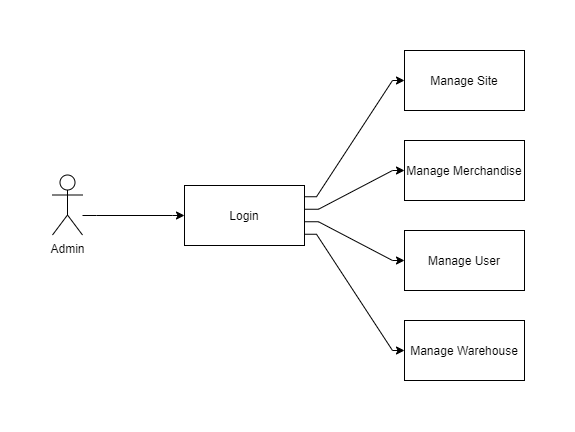

The diagram above was exported from draw.io. Its source (the exported page's mxGraphModel, read from the mxfile embedded in the PNG):
<mxGraphModel dx="1117" dy="1466" grid="1" gridSize="10" guides="1" tooltips="1" connect="1" arrows="1" fold="1" page="1" pageScale="1" pageWidth="1169" pageHeight="826" background="#ffffff" math="0" shadow="0">
  <root>
    <mxCell id="0" />
    <mxCell id="1" parent="0" />
    <mxCell id="2" style="edgeStyle=orthogonalEdgeStyle;rounded=0;orthogonalLoop=1;jettySize=auto;html=1;noEdgeStyle=1;orthogonal=1;" edge="1" source="6" target="11" parent="1">
      <mxGeometry relative="1" as="geometry">
        <Array as="points">
          <mxPoint x="375.99999999999994" y="-163.75" />
          <mxPoint x="451.99999999999994" y="-280" />
        </Array>
      </mxGeometry>
    </mxCell>
    <mxCell id="3" style="edgeStyle=orthogonalEdgeStyle;rounded=0;orthogonalLoop=1;jettySize=auto;html=1;noEdgeStyle=1;orthogonal=1;" edge="1" source="6" target="9" parent="1">
      <mxGeometry relative="1" as="geometry">
        <Array as="points">
          <mxPoint x="377.99999999999994" y="-151.25" />
          <mxPoint x="451.99999999999994" y="-190" />
        </Array>
      </mxGeometry>
    </mxCell>
    <mxCell id="4" style="edgeStyle=orthogonalEdgeStyle;rounded=0;orthogonalLoop=1;jettySize=auto;html=1;noEdgeStyle=1;orthogonal=1;" edge="1" source="6" target="10" parent="1">
      <mxGeometry relative="1" as="geometry">
        <Array as="points">
          <mxPoint x="377.99999999999994" y="-138.75" />
          <mxPoint x="451.99999999999994" y="-100" />
        </Array>
      </mxGeometry>
    </mxCell>
    <mxCell id="5" style="edgeStyle=orthogonalEdgeStyle;rounded=0;orthogonalLoop=1;jettySize=auto;html=1;noEdgeStyle=1;orthogonal=1;" edge="1" source="6" target="12" parent="1">
      <mxGeometry relative="1" as="geometry">
        <Array as="points">
          <mxPoint x="375.99999999999994" y="-126.25" />
          <mxPoint x="451.99999999999994" y="-10" />
        </Array>
      </mxGeometry>
    </mxCell>
    <mxCell id="6" value="Login" style="rounded=0;whiteSpace=wrap;html=1;" vertex="1" parent="1">
      <mxGeometry x="243.99999999999994" y="-175" width="120" height="60" as="geometry" />
    </mxCell>
    <mxCell id="7" style="edgeStyle=orthogonalEdgeStyle;rounded=0;orthogonalLoop=1;jettySize=auto;html=1;noEdgeStyle=1;orthogonal=1;" edge="1" source="8" target="6" parent="1">
      <mxGeometry relative="1" as="geometry">
        <Array as="points">
          <mxPoint x="155.99999999999994" y="-145" />
          <mxPoint x="231.99999999999994" y="-145" />
        </Array>
      </mxGeometry>
    </mxCell>
    <mxCell id="8" value="Admin" style="shape=umlActor;verticalLabelPosition=bottom;labelBackgroundColor=#ffffff;verticalAlign=top;html=1;outlineConnect=0;" vertex="1" parent="1">
      <mxGeometry x="111.99999999999997" y="-185.50000000000003" width="30" height="60" as="geometry" />
    </mxCell>
    <mxCell id="9" value="Manage Merchandise" style="rounded=0;whiteSpace=wrap;html=1;" vertex="1" parent="1">
      <mxGeometry x="463.99999999999994" y="-220" width="120" height="60" as="geometry" />
    </mxCell>
    <mxCell id="10" value="Manage User" style="rounded=0;whiteSpace=wrap;html=1;" vertex="1" parent="1">
      <mxGeometry x="463.99999999999994" y="-130" width="120" height="60" as="geometry" />
    </mxCell>
    <mxCell id="11" value="Manage Site" style="rounded=0;whiteSpace=wrap;html=1;" vertex="1" parent="1">
      <mxGeometry x="463.99999999999994" y="-310" width="120" height="60" as="geometry" />
    </mxCell>
    <mxCell id="12" value="Manage Warehouse" style="rounded=0;whiteSpace=wrap;html=1;" vertex="1" parent="1">
      <mxGeometry x="463.99999999999994" y="-40" width="120" height="60" as="geometry" />
    </mxCell>
  </root>
</mxGraphModel>